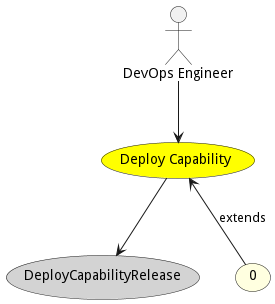

The diagram above was rendered by PlantUML. Its source (embedded in the PNG):
@startuml


usecase "Deploy Capability" as DeployCapability #yellow

Actor "DevOps Engineer" as DevOpsEngineer

DevOpsEngineer --> DeployCapability



usecase "DeployCapabilityRelease" as DeployCapabilityRelease #lightgrey

DeployCapability --> DeployCapabilityRelease



usecase "0" as 0 #lightyellow

DeployCapability <-- 0 : extends







@enduml